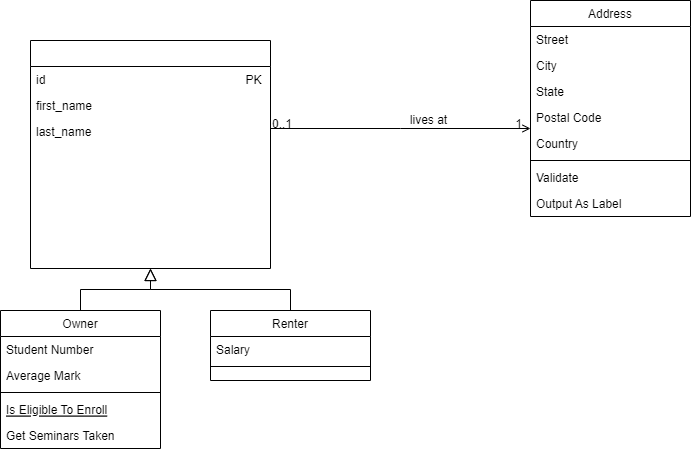

The diagram above was exported from draw.io. Its source (the exported page's mxGraphModel, read from the mxfile embedded in the PNG):
<mxGraphModel dx="1434" dy="758" grid="1" gridSize="10" guides="1" tooltips="1" connect="1" arrows="1" fold="1" page="1" pageScale="1" pageWidth="827" pageHeight="1169" math="0" shadow="0">
  <root>
    <mxCell id="WIyWlLk6GJQsqaUBKTNV-0" />
    <mxCell id="WIyWlLk6GJQsqaUBKTNV-1" parent="WIyWlLk6GJQsqaUBKTNV-0" />
    <mxCell id="zkfFHV4jXpPFQw0GAbJ--0" value="" style="swimlane;fontStyle=2;align=center;verticalAlign=top;childLayout=stackLayout;horizontal=1;startSize=26;horizontalStack=0;resizeParent=1;resizeLast=0;collapsible=1;marginBottom=0;rounded=0;shadow=0;strokeWidth=1;" parent="WIyWlLk6GJQsqaUBKTNV-1" vertex="1">
      <mxGeometry x="150" y="90" width="240" height="228" as="geometry">
        <mxRectangle x="230" y="140" width="160" height="26" as="alternateBounds" />
      </mxGeometry>
    </mxCell>
    <mxCell id="zkfFHV4jXpPFQw0GAbJ--1" value="id                                                            PK" style="text;align=left;verticalAlign=top;spacingLeft=4;spacingRight=4;overflow=hidden;rotatable=0;points=[[0,0.5],[1,0.5]];portConstraint=eastwest;" parent="zkfFHV4jXpPFQw0GAbJ--0" vertex="1">
      <mxGeometry y="26" width="240" height="26" as="geometry" />
    </mxCell>
    <mxCell id="zkfFHV4jXpPFQw0GAbJ--2" value="first_name" style="text;align=left;verticalAlign=top;spacingLeft=4;spacingRight=4;overflow=hidden;rotatable=0;points=[[0,0.5],[1,0.5]];portConstraint=eastwest;rounded=0;shadow=0;html=0;" parent="zkfFHV4jXpPFQw0GAbJ--0" vertex="1">
      <mxGeometry y="52" width="240" height="26" as="geometry" />
    </mxCell>
    <mxCell id="zkfFHV4jXpPFQw0GAbJ--3" value="last_name" style="text;align=left;verticalAlign=top;spacingLeft=4;spacingRight=4;overflow=hidden;rotatable=0;points=[[0,0.5],[1,0.5]];portConstraint=eastwest;rounded=0;shadow=0;html=0;" parent="zkfFHV4jXpPFQw0GAbJ--0" vertex="1">
      <mxGeometry y="78" width="240" height="26" as="geometry" />
    </mxCell>
    <mxCell id="zkfFHV4jXpPFQw0GAbJ--6" value="Owner" style="swimlane;fontStyle=0;align=center;verticalAlign=top;childLayout=stackLayout;horizontal=1;startSize=26;horizontalStack=0;resizeParent=1;resizeLast=0;collapsible=1;marginBottom=0;rounded=0;shadow=0;strokeWidth=1;" parent="WIyWlLk6GJQsqaUBKTNV-1" vertex="1">
      <mxGeometry x="120" y="360" width="160" height="138" as="geometry">
        <mxRectangle x="130" y="380" width="160" height="26" as="alternateBounds" />
      </mxGeometry>
    </mxCell>
    <mxCell id="zkfFHV4jXpPFQw0GAbJ--7" value="Student Number" style="text;align=left;verticalAlign=top;spacingLeft=4;spacingRight=4;overflow=hidden;rotatable=0;points=[[0,0.5],[1,0.5]];portConstraint=eastwest;" parent="zkfFHV4jXpPFQw0GAbJ--6" vertex="1">
      <mxGeometry y="26" width="160" height="26" as="geometry" />
    </mxCell>
    <mxCell id="zkfFHV4jXpPFQw0GAbJ--8" value="Average Mark" style="text;align=left;verticalAlign=top;spacingLeft=4;spacingRight=4;overflow=hidden;rotatable=0;points=[[0,0.5],[1,0.5]];portConstraint=eastwest;rounded=0;shadow=0;html=0;" parent="zkfFHV4jXpPFQw0GAbJ--6" vertex="1">
      <mxGeometry y="52" width="160" height="26" as="geometry" />
    </mxCell>
    <mxCell id="zkfFHV4jXpPFQw0GAbJ--9" value="" style="line;html=1;strokeWidth=1;align=left;verticalAlign=middle;spacingTop=-1;spacingLeft=3;spacingRight=3;rotatable=0;labelPosition=right;points=[];portConstraint=eastwest;" parent="zkfFHV4jXpPFQw0GAbJ--6" vertex="1">
      <mxGeometry y="78" width="160" height="8" as="geometry" />
    </mxCell>
    <mxCell id="zkfFHV4jXpPFQw0GAbJ--10" value="Is Eligible To Enroll" style="text;align=left;verticalAlign=top;spacingLeft=4;spacingRight=4;overflow=hidden;rotatable=0;points=[[0,0.5],[1,0.5]];portConstraint=eastwest;fontStyle=4" parent="zkfFHV4jXpPFQw0GAbJ--6" vertex="1">
      <mxGeometry y="86" width="160" height="26" as="geometry" />
    </mxCell>
    <mxCell id="zkfFHV4jXpPFQw0GAbJ--11" value="Get Seminars Taken" style="text;align=left;verticalAlign=top;spacingLeft=4;spacingRight=4;overflow=hidden;rotatable=0;points=[[0,0.5],[1,0.5]];portConstraint=eastwest;" parent="zkfFHV4jXpPFQw0GAbJ--6" vertex="1">
      <mxGeometry y="112" width="160" height="26" as="geometry" />
    </mxCell>
    <mxCell id="zkfFHV4jXpPFQw0GAbJ--12" value="" style="endArrow=block;endSize=10;endFill=0;shadow=0;strokeWidth=1;rounded=0;edgeStyle=elbowEdgeStyle;elbow=vertical;" parent="WIyWlLk6GJQsqaUBKTNV-1" source="zkfFHV4jXpPFQw0GAbJ--6" target="zkfFHV4jXpPFQw0GAbJ--0" edge="1">
      <mxGeometry width="160" relative="1" as="geometry">
        <mxPoint x="200" y="203" as="sourcePoint" />
        <mxPoint x="200" y="203" as="targetPoint" />
      </mxGeometry>
    </mxCell>
    <mxCell id="zkfFHV4jXpPFQw0GAbJ--13" value="Renter" style="swimlane;fontStyle=0;align=center;verticalAlign=top;childLayout=stackLayout;horizontal=1;startSize=26;horizontalStack=0;resizeParent=1;resizeLast=0;collapsible=1;marginBottom=0;rounded=0;shadow=0;strokeWidth=1;" parent="WIyWlLk6GJQsqaUBKTNV-1" vertex="1">
      <mxGeometry x="330" y="360" width="160" height="70" as="geometry">
        <mxRectangle x="340" y="380" width="170" height="26" as="alternateBounds" />
      </mxGeometry>
    </mxCell>
    <mxCell id="zkfFHV4jXpPFQw0GAbJ--14" value="Salary" style="text;align=left;verticalAlign=top;spacingLeft=4;spacingRight=4;overflow=hidden;rotatable=0;points=[[0,0.5],[1,0.5]];portConstraint=eastwest;" parent="zkfFHV4jXpPFQw0GAbJ--13" vertex="1">
      <mxGeometry y="26" width="160" height="26" as="geometry" />
    </mxCell>
    <mxCell id="zkfFHV4jXpPFQw0GAbJ--15" value="" style="line;html=1;strokeWidth=1;align=left;verticalAlign=middle;spacingTop=-1;spacingLeft=3;spacingRight=3;rotatable=0;labelPosition=right;points=[];portConstraint=eastwest;" parent="zkfFHV4jXpPFQw0GAbJ--13" vertex="1">
      <mxGeometry y="52" width="160" height="8" as="geometry" />
    </mxCell>
    <mxCell id="zkfFHV4jXpPFQw0GAbJ--16" value="" style="endArrow=block;endSize=10;endFill=0;shadow=0;strokeWidth=1;rounded=0;edgeStyle=elbowEdgeStyle;elbow=vertical;" parent="WIyWlLk6GJQsqaUBKTNV-1" source="zkfFHV4jXpPFQw0GAbJ--13" target="zkfFHV4jXpPFQw0GAbJ--0" edge="1">
      <mxGeometry width="160" relative="1" as="geometry">
        <mxPoint x="210" y="373" as="sourcePoint" />
        <mxPoint x="310" y="271" as="targetPoint" />
      </mxGeometry>
    </mxCell>
    <mxCell id="zkfFHV4jXpPFQw0GAbJ--17" value="Address" style="swimlane;fontStyle=0;align=center;verticalAlign=top;childLayout=stackLayout;horizontal=1;startSize=26;horizontalStack=0;resizeParent=1;resizeLast=0;collapsible=1;marginBottom=0;rounded=0;shadow=0;strokeWidth=1;" parent="WIyWlLk6GJQsqaUBKTNV-1" vertex="1">
      <mxGeometry x="650" y="50" width="160" height="216" as="geometry">
        <mxRectangle x="550" y="140" width="160" height="26" as="alternateBounds" />
      </mxGeometry>
    </mxCell>
    <mxCell id="zkfFHV4jXpPFQw0GAbJ--18" value="Street" style="text;align=left;verticalAlign=top;spacingLeft=4;spacingRight=4;overflow=hidden;rotatable=0;points=[[0,0.5],[1,0.5]];portConstraint=eastwest;" parent="zkfFHV4jXpPFQw0GAbJ--17" vertex="1">
      <mxGeometry y="26" width="160" height="26" as="geometry" />
    </mxCell>
    <mxCell id="zkfFHV4jXpPFQw0GAbJ--19" value="City" style="text;align=left;verticalAlign=top;spacingLeft=4;spacingRight=4;overflow=hidden;rotatable=0;points=[[0,0.5],[1,0.5]];portConstraint=eastwest;rounded=0;shadow=0;html=0;" parent="zkfFHV4jXpPFQw0GAbJ--17" vertex="1">
      <mxGeometry y="52" width="160" height="26" as="geometry" />
    </mxCell>
    <mxCell id="zkfFHV4jXpPFQw0GAbJ--20" value="State" style="text;align=left;verticalAlign=top;spacingLeft=4;spacingRight=4;overflow=hidden;rotatable=0;points=[[0,0.5],[1,0.5]];portConstraint=eastwest;rounded=0;shadow=0;html=0;" parent="zkfFHV4jXpPFQw0GAbJ--17" vertex="1">
      <mxGeometry y="78" width="160" height="26" as="geometry" />
    </mxCell>
    <mxCell id="zkfFHV4jXpPFQw0GAbJ--21" value="Postal Code" style="text;align=left;verticalAlign=top;spacingLeft=4;spacingRight=4;overflow=hidden;rotatable=0;points=[[0,0.5],[1,0.5]];portConstraint=eastwest;rounded=0;shadow=0;html=0;" parent="zkfFHV4jXpPFQw0GAbJ--17" vertex="1">
      <mxGeometry y="104" width="160" height="26" as="geometry" />
    </mxCell>
    <mxCell id="zkfFHV4jXpPFQw0GAbJ--22" value="Country" style="text;align=left;verticalAlign=top;spacingLeft=4;spacingRight=4;overflow=hidden;rotatable=0;points=[[0,0.5],[1,0.5]];portConstraint=eastwest;rounded=0;shadow=0;html=0;" parent="zkfFHV4jXpPFQw0GAbJ--17" vertex="1">
      <mxGeometry y="130" width="160" height="26" as="geometry" />
    </mxCell>
    <mxCell id="zkfFHV4jXpPFQw0GAbJ--23" value="" style="line;html=1;strokeWidth=1;align=left;verticalAlign=middle;spacingTop=-1;spacingLeft=3;spacingRight=3;rotatable=0;labelPosition=right;points=[];portConstraint=eastwest;" parent="zkfFHV4jXpPFQw0GAbJ--17" vertex="1">
      <mxGeometry y="156" width="160" height="8" as="geometry" />
    </mxCell>
    <mxCell id="zkfFHV4jXpPFQw0GAbJ--24" value="Validate" style="text;align=left;verticalAlign=top;spacingLeft=4;spacingRight=4;overflow=hidden;rotatable=0;points=[[0,0.5],[1,0.5]];portConstraint=eastwest;" parent="zkfFHV4jXpPFQw0GAbJ--17" vertex="1">
      <mxGeometry y="164" width="160" height="26" as="geometry" />
    </mxCell>
    <mxCell id="zkfFHV4jXpPFQw0GAbJ--25" value="Output As Label" style="text;align=left;verticalAlign=top;spacingLeft=4;spacingRight=4;overflow=hidden;rotatable=0;points=[[0,0.5],[1,0.5]];portConstraint=eastwest;" parent="zkfFHV4jXpPFQw0GAbJ--17" vertex="1">
      <mxGeometry y="190" width="160" height="26" as="geometry" />
    </mxCell>
    <mxCell id="zkfFHV4jXpPFQw0GAbJ--26" value="" style="endArrow=open;shadow=0;strokeWidth=1;rounded=0;endFill=1;edgeStyle=elbowEdgeStyle;elbow=vertical;" parent="WIyWlLk6GJQsqaUBKTNV-1" source="zkfFHV4jXpPFQw0GAbJ--0" target="zkfFHV4jXpPFQw0GAbJ--17" edge="1">
      <mxGeometry x="0.5" y="41" relative="1" as="geometry">
        <mxPoint x="380" y="192" as="sourcePoint" />
        <mxPoint x="540" y="192" as="targetPoint" />
        <mxPoint x="-40" y="32" as="offset" />
      </mxGeometry>
    </mxCell>
    <mxCell id="zkfFHV4jXpPFQw0GAbJ--27" value="0..1" style="resizable=0;align=left;verticalAlign=bottom;labelBackgroundColor=none;fontSize=12;" parent="zkfFHV4jXpPFQw0GAbJ--26" connectable="0" vertex="1">
      <mxGeometry x="-1" relative="1" as="geometry">
        <mxPoint y="4" as="offset" />
      </mxGeometry>
    </mxCell>
    <mxCell id="zkfFHV4jXpPFQw0GAbJ--28" value="1" style="resizable=0;align=right;verticalAlign=bottom;labelBackgroundColor=none;fontSize=12;" parent="zkfFHV4jXpPFQw0GAbJ--26" connectable="0" vertex="1">
      <mxGeometry x="1" relative="1" as="geometry">
        <mxPoint x="-7" y="4" as="offset" />
      </mxGeometry>
    </mxCell>
    <mxCell id="zkfFHV4jXpPFQw0GAbJ--29" value="lives at" style="text;html=1;resizable=0;points=[];;align=center;verticalAlign=middle;labelBackgroundColor=none;rounded=0;shadow=0;strokeWidth=1;fontSize=12;" parent="zkfFHV4jXpPFQw0GAbJ--26" vertex="1" connectable="0">
      <mxGeometry x="0.5" y="49" relative="1" as="geometry">
        <mxPoint x="-38" y="40" as="offset" />
      </mxGeometry>
    </mxCell>
  </root>
</mxGraphModel>